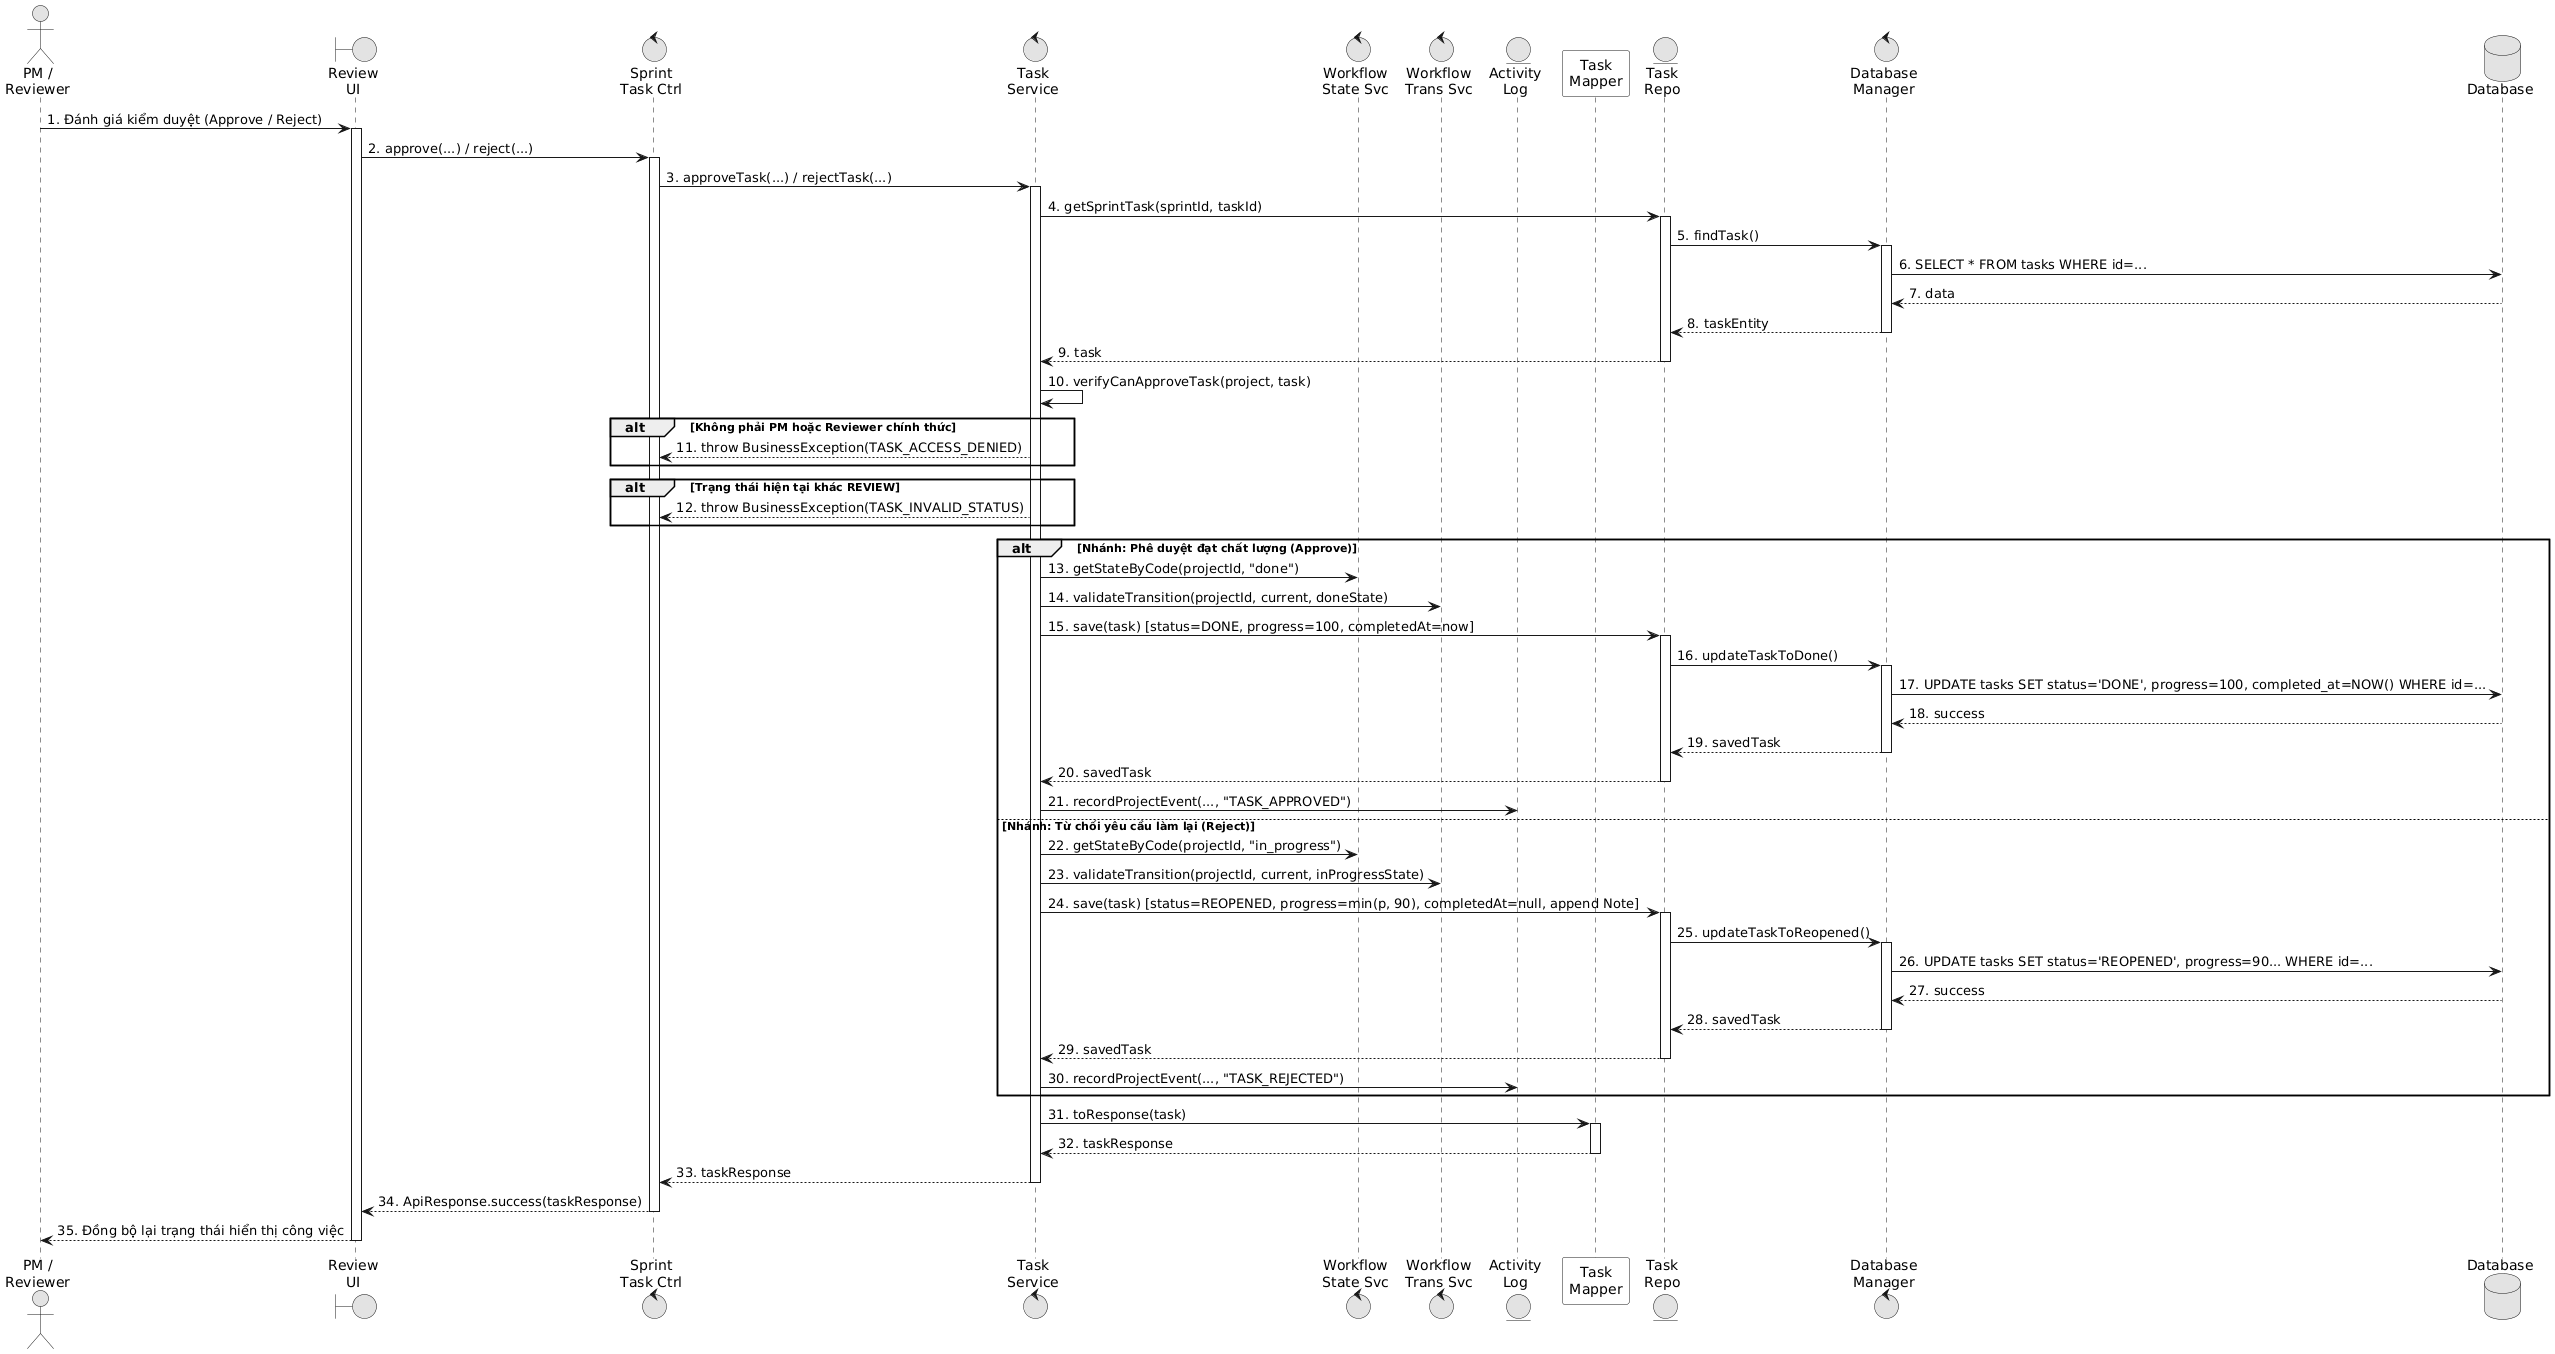

The diagram above was rendered by PlantUML. Its source (embedded in the PNG):
@startuml
skinparam monochrome true
skinparam BackgroundColor white
skinparam ParticipantBackgroundColor white
skinparam ParticipantPadding 5
skinparam linetype ortho

actor "PM /\nReviewer" as ACT
boundary "Review\nUI" as UI
control "Sprint\nTask Ctrl" as CTR
control "Task\nService" as SVC
control "Workflow\nState Svc" as WF_SVC
control "Workflow\nTrans Svc" as TR_SVC
entity "Activity\nLog" as LOG
participant "Task\nMapper" as MAP
entity "Task\nRepo" as T_REP
control "Database\nManager" as DBM
database "Database" as DB

ACT -> UI: 1. Đánh giá kiểm duyệt (Approve / Reject)
activate UI
UI -> CTR: 2. approve(...) / reject(...)
activate CTR
CTR -> SVC: 3. approveTask(...) / rejectTask(...)
activate SVC

SVC -> T_REP: 4. getSprintTask(sprintId, taskId)
activate T_REP
T_REP -> DBM: 5. findTask()
activate DBM
DBM -> DB: 6. SELECT * FROM tasks WHERE id=...
DB --> DBM: 7. data
DBM --> T_REP: 8. taskEntity
deactivate DBM
T_REP --> SVC: 9. task
deactivate T_REP

SVC -> SVC: 10. verifyCanApproveTask(project, task)
alt Không phải PM hoặc Reviewer chính thức
    SVC --> CTR: 11. throw BusinessException(TASK_ACCESS_DENIED)
end

alt Trạng thái hiện tại khác REVIEW
    SVC --> CTR: 12. throw BusinessException(TASK_INVALID_STATUS)
end

alt Nhánh: Phê duyệt đạt chất lượng (Approve)
    SVC -> WF_SVC: 13. getStateByCode(projectId, "done")
    SVC -> TR_SVC: 14. validateTransition(projectId, current, doneState)
    SVC -> T_REP: 15. save(task) [status=DONE, progress=100, completedAt=now]
    activate T_REP
    T_REP -> DBM: 16. updateTaskToDone()
    activate DBM
    DBM -> DB: 17. UPDATE tasks SET status='DONE', progress=100, completed_at=NOW() WHERE id=...
    DB --> DBM: 18. success
    DBM --> T_REP: 19. savedTask
    deactivate DBM
    T_REP --> SVC: 20. savedTask
    deactivate T_REP
    SVC -> LOG: 21. recordProjectEvent(..., "TASK_APPROVED")
else Nhánh: Từ chối yêu cầu làm lại (Reject)
    SVC -> WF_SVC: 22. getStateByCode(projectId, "in_progress")
    SVC -> TR_SVC: 23. validateTransition(projectId, current, inProgressState)
    SVC -> T_REP: 24. save(task) [status=REOPENED, progress=min(p, 90), completedAt=null, append Note]
    activate T_REP
    T_REP -> DBM: 25. updateTaskToReopened()
    activate DBM
    DBM -> DB: 26. UPDATE tasks SET status='REOPENED', progress=90... WHERE id=...
    DB --> DBM: 27. success
    DBM --> T_REP: 28. savedTask
    deactivate DBM
    T_REP --> SVC: 29. savedTask
    deactivate T_REP
    SVC -> LOG: 30. recordProjectEvent(..., "TASK_REJECTED")
end

SVC -> MAP: 31. toResponse(task)
activate MAP
MAP --> SVC: 32. taskResponse
deactivate MAP

SVC --> CTR: 33. taskResponse
deactivate SVC
CTR --> UI: 34. ApiResponse.success(taskResponse)
deactivate CTR
UI --> ACT: 35. Đồng bộ lại trạng thái hiển thị công việc
deactivate UI
@enduml